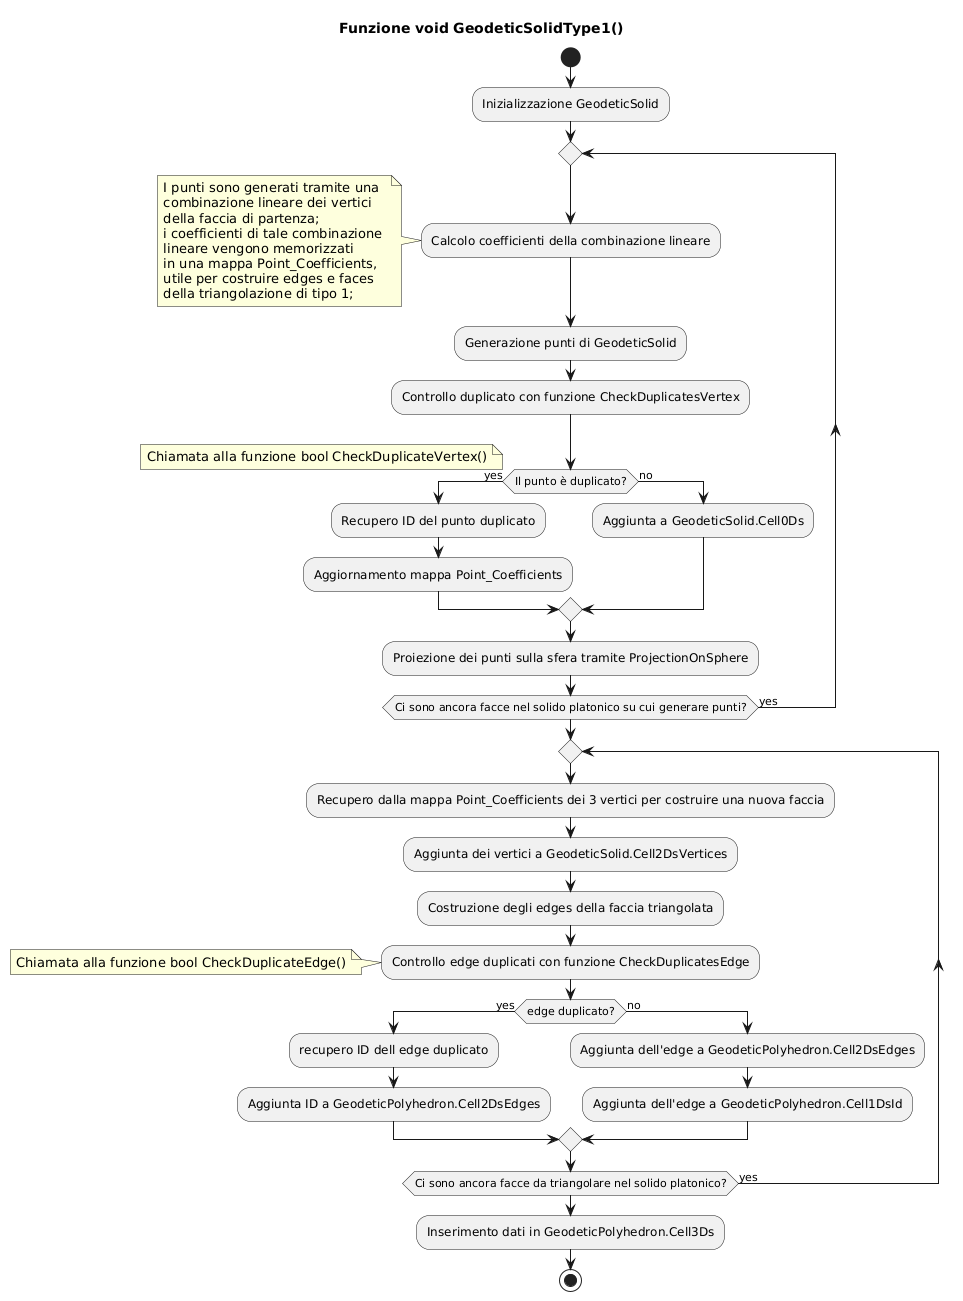

The diagram above was rendered by PlantUML. Its source (embedded in the PNG):
@startuml
title Funzione void GeodeticSolidType1()
start

:Inizializzazione GeodeticSolid;

repeat
  :Calcolo coefficienti della combinazione lineare;
 note left
  I punti sono generati tramite una 
  combinazione lineare dei vertici
  della faccia di partenza; 
  i coefficienti di tale combinazione 
  lineare vengono memorizzati
  in una mappa Point_Coefficients, 
  utile per costruire edges e faces 
  della triangolazione di tipo 1;
end note
  :Generazione punti di GeodeticSolid;
  :Controllo duplicato con funzione CheckDuplicatesVertex;

  if (Il punto è duplicato?) then (yes)
note left
  Chiamata alla funzione bool CheckDuplicateVertex()
end note
    :Recupero ID del punto duplicato;
    :Aggiornamento mappa Point_Coefficients;
  else (no)
     :Aggiunta a GeodeticSolid.Cell0Ds;
  endif
:Proiezione dei punti sulla sfera tramite ProjectionOnSphere;
repeat while (Ci sono ancora facce nel solido platonico su cui generare punti?) is (yes)
repeat
  :Recupero dalla mappa Point_Coefficients dei 3 vertici per costruire una nuova faccia;
  :Aggiunta dei vertici a GeodeticSolid.Cell2DsVertices;
  :Costruzione degli edges della faccia triangolata;
  :Controllo edge duplicati con funzione CheckDuplicatesEdge;

note left
  Chiamata alla funzione bool CheckDuplicateEdge()
end note

  if(edge duplicato?) then (yes)
    :recupero ID dell edge duplicato;
    :Aggiunta ID a GeodeticPolyhedron.Cell2DsEdges;
  else(no)
    :Aggiunta dell'edge a GeodeticPolyhedron.Cell2DsEdges;
    :Aggiunta dell'edge a GeodeticPolyhedron.Cell1DsId;
  endif
repeat while(Ci sono ancora facce da triangolare nel solido platonico?) is (yes)
:Inserimento dati in GeodeticPolyhedron.Cell3Ds;
stop
@enduml